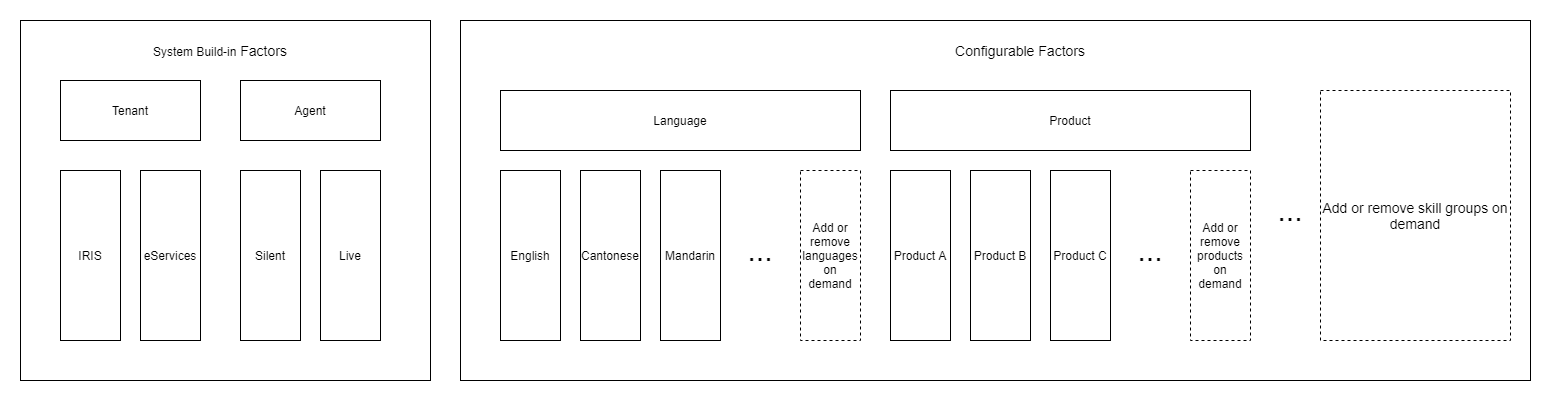

The diagram above was exported from draw.io. Its source (the exported page's mxGraphModel, read from the mxfile embedded in the PNG):
<mxGraphModel dx="2912" dy="745" grid="1" gridSize="10" guides="1" tooltips="1" connect="1" arrows="1" fold="1" page="1" pageScale="1" pageWidth="850" pageHeight="1100" math="0" shadow="0">
  <root>
    <mxCell id="0" />
    <mxCell id="1" parent="0" />
    <mxCell id="YOzl0Oj5gWqPZBtxubdJ-1" value="" style="rounded=0;whiteSpace=wrap;html=1;fillColor=none;" vertex="1" parent="1">
      <mxGeometry x="-320" y="170" width="410" height="360" as="geometry" />
    </mxCell>
    <mxCell id="YOzl0Oj5gWqPZBtxubdJ-2" value="" style="rounded=0;whiteSpace=wrap;html=1;fillColor=none;" vertex="1" parent="1">
      <mxGeometry x="120" y="170" width="1070" height="360" as="geometry" />
    </mxCell>
    <mxCell id="YOzl0Oj5gWqPZBtxubdJ-3" value="Language" style="rounded=0;whiteSpace=wrap;html=1;" vertex="1" parent="1">
      <mxGeometry x="160" y="240" width="360" height="60" as="geometry" />
    </mxCell>
    <mxCell id="YOzl0Oj5gWqPZBtxubdJ-4" value="English" style="rounded=0;whiteSpace=wrap;html=1;fillColor=#ffffff;" vertex="1" parent="1">
      <mxGeometry x="160" y="320" width="60" height="170" as="geometry" />
    </mxCell>
    <mxCell id="YOzl0Oj5gWqPZBtxubdJ-5" value="Cantonese" style="rounded=0;whiteSpace=wrap;html=1;fillColor=#ffffff;" vertex="1" parent="1">
      <mxGeometry x="240" y="320" width="60" height="170" as="geometry" />
    </mxCell>
    <mxCell id="YOzl0Oj5gWqPZBtxubdJ-6" value="Mandarin" style="rounded=0;whiteSpace=wrap;html=1;fillColor=#ffffff;" vertex="1" parent="1">
      <mxGeometry x="320" y="320" width="60" height="170" as="geometry" />
    </mxCell>
    <mxCell id="YOzl0Oj5gWqPZBtxubdJ-8" value="Add or remove languages on demand" style="rounded=0;whiteSpace=wrap;html=1;fillColor=#ffffff;dashed=1;" vertex="1" parent="1">
      <mxGeometry x="460" y="320" width="60" height="170" as="geometry" />
    </mxCell>
    <mxCell id="YOzl0Oj5gWqPZBtxubdJ-9" value="..." style="text;html=1;strokeColor=none;fillColor=none;align=center;verticalAlign=middle;whiteSpace=wrap;rounded=0;dashed=1;fontSize=30;" vertex="1" parent="1">
      <mxGeometry x="400" y="390" width="40" height="20" as="geometry" />
    </mxCell>
    <mxCell id="YOzl0Oj5gWqPZBtxubdJ-10" value="Product" style="rounded=0;whiteSpace=wrap;html=1;" vertex="1" parent="1">
      <mxGeometry x="550" y="240" width="360" height="60" as="geometry" />
    </mxCell>
    <mxCell id="YOzl0Oj5gWqPZBtxubdJ-11" value="Product A" style="rounded=0;whiteSpace=wrap;html=1;fillColor=#ffffff;" vertex="1" parent="1">
      <mxGeometry x="550" y="320" width="60" height="170" as="geometry" />
    </mxCell>
    <mxCell id="YOzl0Oj5gWqPZBtxubdJ-12" value="Product B" style="rounded=0;whiteSpace=wrap;html=1;fillColor=#ffffff;" vertex="1" parent="1">
      <mxGeometry x="630" y="320" width="60" height="170" as="geometry" />
    </mxCell>
    <mxCell id="YOzl0Oj5gWqPZBtxubdJ-13" value="Product C" style="rounded=0;whiteSpace=wrap;html=1;fillColor=#ffffff;" vertex="1" parent="1">
      <mxGeometry x="710" y="320" width="60" height="170" as="geometry" />
    </mxCell>
    <mxCell id="YOzl0Oj5gWqPZBtxubdJ-14" value="Add or remove products on demand" style="rounded=0;whiteSpace=wrap;html=1;fillColor=#ffffff;dashed=1;" vertex="1" parent="1">
      <mxGeometry x="850" y="320" width="60" height="170" as="geometry" />
    </mxCell>
    <mxCell id="YOzl0Oj5gWqPZBtxubdJ-15" value="..." style="text;html=1;strokeColor=none;fillColor=none;align=center;verticalAlign=middle;whiteSpace=wrap;rounded=0;dashed=1;fontSize=30;" vertex="1" parent="1">
      <mxGeometry x="790" y="390" width="40" height="20" as="geometry" />
    </mxCell>
    <mxCell id="YOzl0Oj5gWqPZBtxubdJ-16" value="..." style="text;html=1;strokeColor=none;fillColor=none;align=center;verticalAlign=middle;whiteSpace=wrap;rounded=0;dashed=1;fontSize=30;" vertex="1" parent="1">
      <mxGeometry x="930" y="350" width="40" height="20" as="geometry" />
    </mxCell>
    <mxCell id="YOzl0Oj5gWqPZBtxubdJ-17" value="Add or remove skill groups on demand" style="rounded=0;whiteSpace=wrap;html=1;dashed=1;fillColor=#ffffff;fontSize=14;" vertex="1" parent="1">
      <mxGeometry x="980" y="240" width="190" height="250" as="geometry" />
    </mxCell>
    <mxCell id="YOzl0Oj5gWqPZBtxubdJ-18" value="Configurable Factors" style="text;html=1;strokeColor=none;fillColor=none;align=center;verticalAlign=middle;whiteSpace=wrap;rounded=0;dashed=1;fontSize=14;" vertex="1" parent="1">
      <mxGeometry x="590" y="190" width="180" height="20" as="geometry" />
    </mxCell>
    <mxCell id="YOzl0Oj5gWqPZBtxubdJ-19" value="&lt;span style=&quot;font-size: 12px&quot;&gt;System Build-in&lt;/span&gt;&amp;nbsp;Factors" style="text;html=1;strokeColor=none;fillColor=none;align=center;verticalAlign=middle;whiteSpace=wrap;rounded=0;dashed=1;fontSize=14;" vertex="1" parent="1">
      <mxGeometry x="-210" y="190" width="180" height="20" as="geometry" />
    </mxCell>
    <mxCell id="YOzl0Oj5gWqPZBtxubdJ-21" value="Tenant" style="rounded=0;whiteSpace=wrap;html=1;" vertex="1" parent="1">
      <mxGeometry x="-280" y="230" width="140" height="60" as="geometry" />
    </mxCell>
    <mxCell id="YOzl0Oj5gWqPZBtxubdJ-22" value="IRIS" style="rounded=0;whiteSpace=wrap;html=1;fillColor=#ffffff;" vertex="1" parent="1">
      <mxGeometry x="-280" y="320" width="60" height="170" as="geometry" />
    </mxCell>
    <mxCell id="YOzl0Oj5gWqPZBtxubdJ-23" value="eServices" style="rounded=0;whiteSpace=wrap;html=1;fillColor=#ffffff;" vertex="1" parent="1">
      <mxGeometry x="-200" y="320" width="60" height="170" as="geometry" />
    </mxCell>
    <mxCell id="YOzl0Oj5gWqPZBtxubdJ-26" value="Agent" style="rounded=0;whiteSpace=wrap;html=1;" vertex="1" parent="1">
      <mxGeometry x="-100" y="230" width="140" height="60" as="geometry" />
    </mxCell>
    <mxCell id="YOzl0Oj5gWqPZBtxubdJ-27" value="Silent" style="rounded=0;whiteSpace=wrap;html=1;fillColor=#ffffff;" vertex="1" parent="1">
      <mxGeometry x="-100" y="320" width="60" height="170" as="geometry" />
    </mxCell>
    <mxCell id="YOzl0Oj5gWqPZBtxubdJ-28" value="Live" style="rounded=0;whiteSpace=wrap;html=1;fillColor=#ffffff;" vertex="1" parent="1">
      <mxGeometry x="-20" y="320" width="60" height="170" as="geometry" />
    </mxCell>
  </root>
</mxGraphModel>